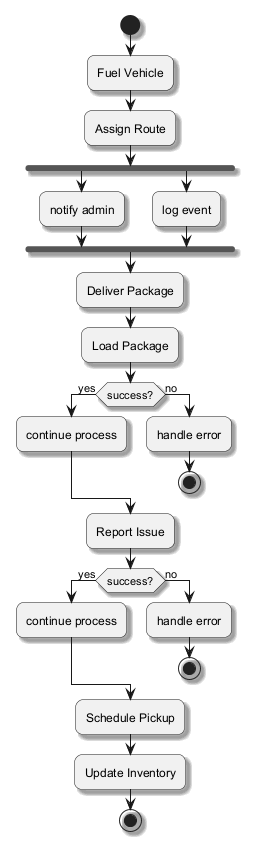

The diagram above was rendered by PlantUML. Its source (embedded in the PNG):
@startuml
skinparam backgroundColor #FFFFFF
skinparam roundCorner 15
skinparam shadowing true
start
:Fuel Vehicle;
:Assign Route;
fork
:notify admin;
fork again
:log event;
end fork
:Deliver Package;
:Load Package;
if (success?) then (yes)
:continue process;
else (no)
:handle error;
stop
endif
:Report Issue;
if (success?) then (yes)
:continue process;
else (no)
:handle error;
stop
endif
:Schedule Pickup;
:Update Inventory;
stop
@enduml